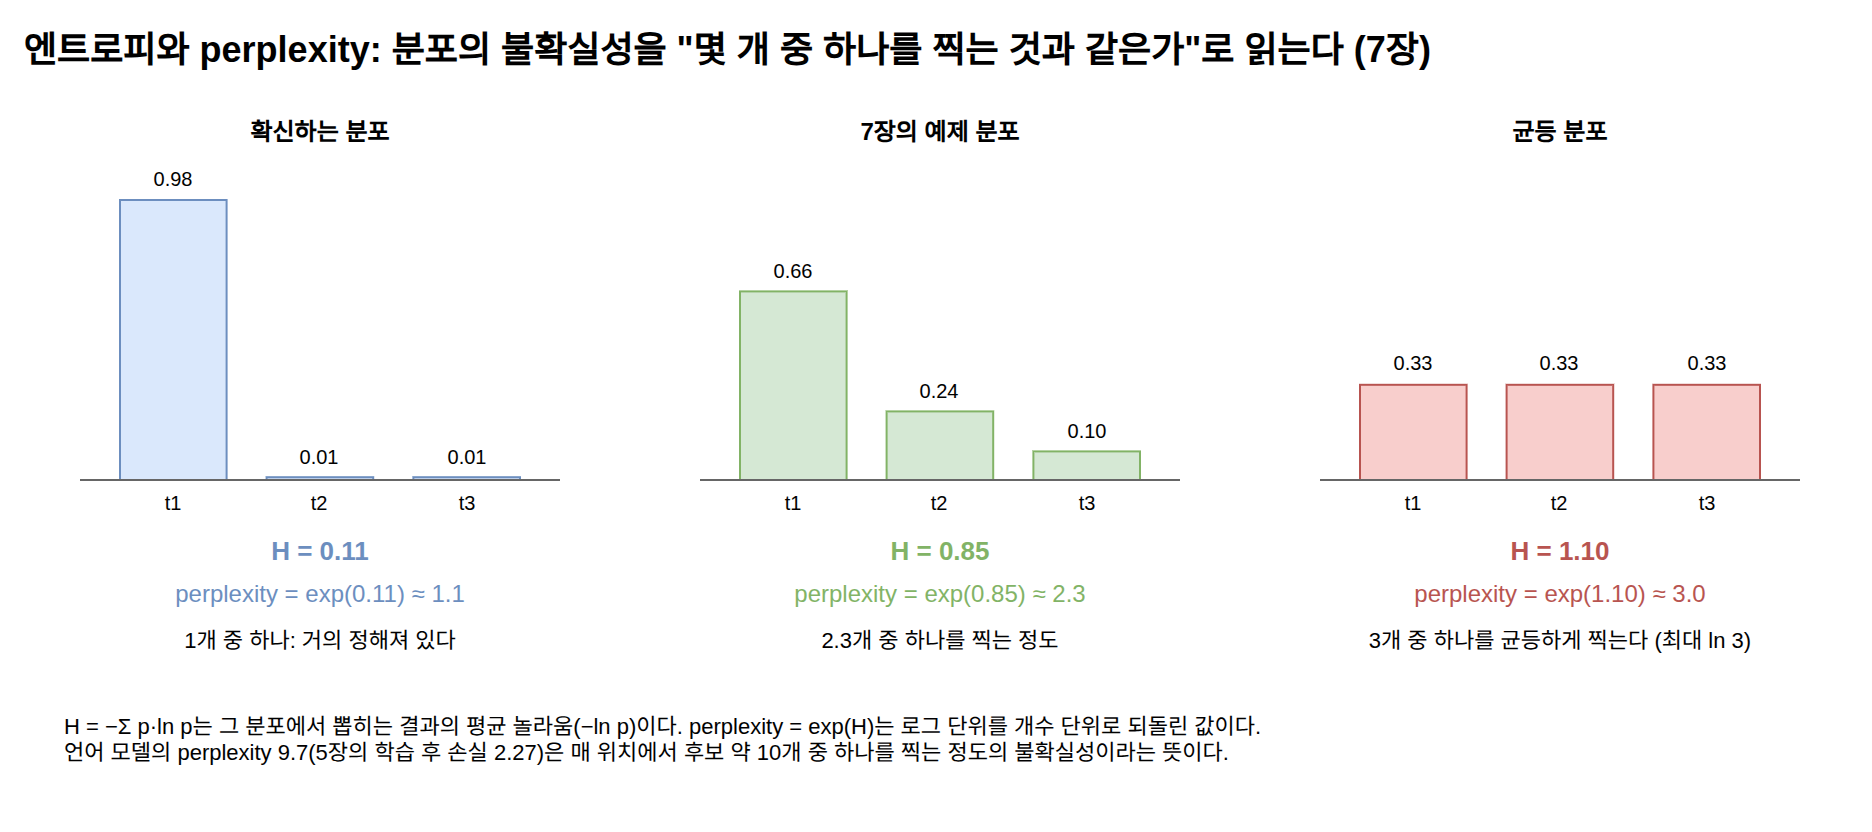

The diagram above was exported from draw.io. Its source (the exported page's mxGraphModel, read from the mxfile embedded in the PNG):
<mxGraphModel dx="1200" dy="800" grid="1" gridSize="10" guides="1" tooltips="1" connect="1" arrows="1" fold="1" page="1" pageScale="1" pageWidth="1000" pageHeight="430" math="0" shadow="0">
  <root>
    <mxCell id="0" />
    <mxCell id="1" parent="0" />
    <mxCell id="c1" value="엔트로피와 perplexity: 분포의 불확실성을 &quot;몇 개 중 하나를 찍는 것과 같은가&quot;로 읽는다 (7장)" style="text;html=1;fontSize=18;align=left;verticalAlign=middle;whiteSpace=wrap;fontStyle=1;" vertex="1" parent="1">
      <mxGeometry x="40.0" y="20.0" width="920.0" height="30.0" as="geometry" />
    </mxCell>
    <mxCell id="c2" value="확신하는 분포" style="text;html=1;fontSize=12;align=center;verticalAlign=middle;whiteSpace=wrap;fontStyle=1;" vertex="1" parent="1">
      <mxGeometry x="60.0" y="66.0" width="260.0" height="20.0" as="geometry" />
    </mxCell>
    <mxCell id="c3" value="" style="rounded=0;whiteSpace=wrap;html=1;fillColor=#dae8fc;strokeColor=#6c8ebf;fontSize=11;" vertex="1" parent="1">
      <mxGeometry x="90.0" y="110.0" width="53.3" height="140.0" as="geometry" />
    </mxCell>
    <mxCell id="c4" value="0.98" style="text;html=1;fontSize=10;align=center;verticalAlign=middle;whiteSpace=wrap;" vertex="1" parent="1">
      <mxGeometry x="82.0" y="90.0" width="69.3" height="18.0" as="geometry" />
    </mxCell>
    <mxCell id="c5" value="t1" style="text;html=1;fontSize=10;align=center;verticalAlign=middle;whiteSpace=wrap;" vertex="1" parent="1">
      <mxGeometry x="82.0" y="253.0" width="69.3" height="16.0" as="geometry" />
    </mxCell>
    <mxCell id="c6" value="" style="rounded=0;whiteSpace=wrap;html=1;fillColor=#dae8fc;strokeColor=#6c8ebf;fontSize=11;" vertex="1" parent="1">
      <mxGeometry x="163.3" y="248.6" width="53.3" height="1.4" as="geometry" />
    </mxCell>
    <mxCell id="c7" value="0.01" style="text;html=1;fontSize=10;align=center;verticalAlign=middle;whiteSpace=wrap;" vertex="1" parent="1">
      <mxGeometry x="155.3" y="228.6" width="69.3" height="18.0" as="geometry" />
    </mxCell>
    <mxCell id="c8" value="t2" style="text;html=1;fontSize=10;align=center;verticalAlign=middle;whiteSpace=wrap;" vertex="1" parent="1">
      <mxGeometry x="155.3" y="253.0" width="69.3" height="16.0" as="geometry" />
    </mxCell>
    <mxCell id="c9" value="" style="rounded=0;whiteSpace=wrap;html=1;fillColor=#dae8fc;strokeColor=#6c8ebf;fontSize=11;" vertex="1" parent="1">
      <mxGeometry x="236.7" y="248.6" width="53.3" height="1.4" as="geometry" />
    </mxCell>
    <mxCell id="c10" value="0.01" style="text;html=1;fontSize=10;align=center;verticalAlign=middle;whiteSpace=wrap;" vertex="1" parent="1">
      <mxGeometry x="228.7" y="228.6" width="69.3" height="18.0" as="geometry" />
    </mxCell>
    <mxCell id="c11" value="t3" style="text;html=1;fontSize=10;align=center;verticalAlign=middle;whiteSpace=wrap;" vertex="1" parent="1">
      <mxGeometry x="228.7" y="253.0" width="69.3" height="16.0" as="geometry" />
    </mxCell>
    <mxCell id="c12" value="" style="edgeStyle=none;html=1;strokeColor=#666666;strokeWidth=1;endArrow=none;" edge="1" parent="1">
      <mxGeometry relative="1" as="geometry">
        <mxPoint x="70.0" y="250.0" as="sourcePoint" />
        <mxPoint x="310.0" y="250.0" as="targetPoint" />
        <Array as="points" />
      </mxGeometry>
    </mxCell>
    <mxCell id="c13" value="H = 0.11" style="text;html=1;fontSize=13;align=center;verticalAlign=middle;whiteSpace=wrap;fontStyle=1;fontColor=#6c8ebf;" vertex="1" parent="1">
      <mxGeometry x="60.0" y="275.0" width="260.0" height="20.0" as="geometry" />
    </mxCell>
    <mxCell id="c14" value="perplexity = exp(0.11) ≈ 1.1" style="text;html=1;fontSize=12;align=center;verticalAlign=middle;whiteSpace=wrap;fontColor=#6c8ebf;" vertex="1" parent="1">
      <mxGeometry x="60.0" y="297.0" width="260.0" height="20.0" as="geometry" />
    </mxCell>
    <mxCell id="c15" value="1개 중 하나: 거의 정해져 있다" style="text;html=1;fontSize=11;align=center;verticalAlign=middle;whiteSpace=wrap;" vertex="1" parent="1">
      <mxGeometry x="60.0" y="320.0" width="260.0" height="20.0" as="geometry" />
    </mxCell>
    <mxCell id="c16" value="7장의 예제 분포" style="text;html=1;fontSize=12;align=center;verticalAlign=middle;whiteSpace=wrap;fontStyle=1;" vertex="1" parent="1">
      <mxGeometry x="370.0" y="66.0" width="260.0" height="20.0" as="geometry" />
    </mxCell>
    <mxCell id="c17" value="" style="rounded=0;whiteSpace=wrap;html=1;fillColor=#d5e8d4;strokeColor=#82b366;fontSize=11;" vertex="1" parent="1">
      <mxGeometry x="400.0" y="155.7" width="53.3" height="94.3" as="geometry" />
    </mxCell>
    <mxCell id="c18" value="0.66" style="text;html=1;fontSize=10;align=center;verticalAlign=middle;whiteSpace=wrap;" vertex="1" parent="1">
      <mxGeometry x="392.0" y="135.7" width="69.3" height="18.0" as="geometry" />
    </mxCell>
    <mxCell id="c19" value="t1" style="text;html=1;fontSize=10;align=center;verticalAlign=middle;whiteSpace=wrap;" vertex="1" parent="1">
      <mxGeometry x="392.0" y="253.0" width="69.3" height="16.0" as="geometry" />
    </mxCell>
    <mxCell id="c20" value="" style="rounded=0;whiteSpace=wrap;html=1;fillColor=#d5e8d4;strokeColor=#82b366;fontSize=11;" vertex="1" parent="1">
      <mxGeometry x="473.3" y="215.7" width="53.3" height="34.3" as="geometry" />
    </mxCell>
    <mxCell id="c21" value="0.24" style="text;html=1;fontSize=10;align=center;verticalAlign=middle;whiteSpace=wrap;" vertex="1" parent="1">
      <mxGeometry x="465.3" y="195.7" width="69.3" height="18.0" as="geometry" />
    </mxCell>
    <mxCell id="c22" value="t2" style="text;html=1;fontSize=10;align=center;verticalAlign=middle;whiteSpace=wrap;" vertex="1" parent="1">
      <mxGeometry x="465.3" y="253.0" width="69.3" height="16.0" as="geometry" />
    </mxCell>
    <mxCell id="c23" value="" style="rounded=0;whiteSpace=wrap;html=1;fillColor=#d5e8d4;strokeColor=#82b366;fontSize=11;" vertex="1" parent="1">
      <mxGeometry x="546.7" y="235.7" width="53.3" height="14.3" as="geometry" />
    </mxCell>
    <mxCell id="c24" value="0.10" style="text;html=1;fontSize=10;align=center;verticalAlign=middle;whiteSpace=wrap;" vertex="1" parent="1">
      <mxGeometry x="538.7" y="215.7" width="69.3" height="18.0" as="geometry" />
    </mxCell>
    <mxCell id="c25" value="t3" style="text;html=1;fontSize=10;align=center;verticalAlign=middle;whiteSpace=wrap;" vertex="1" parent="1">
      <mxGeometry x="538.7" y="253.0" width="69.3" height="16.0" as="geometry" />
    </mxCell>
    <mxCell id="c26" value="" style="edgeStyle=none;html=1;strokeColor=#666666;strokeWidth=1;endArrow=none;" edge="1" parent="1">
      <mxGeometry relative="1" as="geometry">
        <mxPoint x="380.0" y="250.0" as="sourcePoint" />
        <mxPoint x="620.0" y="250.0" as="targetPoint" />
        <Array as="points" />
      </mxGeometry>
    </mxCell>
    <mxCell id="c27" value="H = 0.85" style="text;html=1;fontSize=13;align=center;verticalAlign=middle;whiteSpace=wrap;fontStyle=1;fontColor=#82b366;" vertex="1" parent="1">
      <mxGeometry x="370.0" y="275.0" width="260.0" height="20.0" as="geometry" />
    </mxCell>
    <mxCell id="c28" value="perplexity = exp(0.85) ≈ 2.3" style="text;html=1;fontSize=12;align=center;verticalAlign=middle;whiteSpace=wrap;fontColor=#82b366;" vertex="1" parent="1">
      <mxGeometry x="370.0" y="297.0" width="260.0" height="20.0" as="geometry" />
    </mxCell>
    <mxCell id="c29" value="2.3개 중 하나를 찍는 정도" style="text;html=1;fontSize=11;align=center;verticalAlign=middle;whiteSpace=wrap;" vertex="1" parent="1">
      <mxGeometry x="370.0" y="320.0" width="260.0" height="20.0" as="geometry" />
    </mxCell>
    <mxCell id="c30" value="균등 분포" style="text;html=1;fontSize=12;align=center;verticalAlign=middle;whiteSpace=wrap;fontStyle=1;" vertex="1" parent="1">
      <mxGeometry x="680.0" y="66.0" width="260.0" height="20.0" as="geometry" />
    </mxCell>
    <mxCell id="c31" value="" style="rounded=0;whiteSpace=wrap;html=1;fillColor=#f8cecc;strokeColor=#b85450;fontSize=11;" vertex="1" parent="1">
      <mxGeometry x="710.0" y="202.4" width="53.3" height="47.6" as="geometry" />
    </mxCell>
    <mxCell id="c32" value="0.33" style="text;html=1;fontSize=10;align=center;verticalAlign=middle;whiteSpace=wrap;" vertex="1" parent="1">
      <mxGeometry x="702.0" y="182.4" width="69.3" height="18.0" as="geometry" />
    </mxCell>
    <mxCell id="c33" value="t1" style="text;html=1;fontSize=10;align=center;verticalAlign=middle;whiteSpace=wrap;" vertex="1" parent="1">
      <mxGeometry x="702.0" y="253.0" width="69.3" height="16.0" as="geometry" />
    </mxCell>
    <mxCell id="c34" value="" style="rounded=0;whiteSpace=wrap;html=1;fillColor=#f8cecc;strokeColor=#b85450;fontSize=11;" vertex="1" parent="1">
      <mxGeometry x="783.3" y="202.4" width="53.3" height="47.6" as="geometry" />
    </mxCell>
    <mxCell id="c35" value="0.33" style="text;html=1;fontSize=10;align=center;verticalAlign=middle;whiteSpace=wrap;" vertex="1" parent="1">
      <mxGeometry x="775.3" y="182.4" width="69.3" height="18.0" as="geometry" />
    </mxCell>
    <mxCell id="c36" value="t2" style="text;html=1;fontSize=10;align=center;verticalAlign=middle;whiteSpace=wrap;" vertex="1" parent="1">
      <mxGeometry x="775.3" y="253.0" width="69.3" height="16.0" as="geometry" />
    </mxCell>
    <mxCell id="c37" value="" style="rounded=0;whiteSpace=wrap;html=1;fillColor=#f8cecc;strokeColor=#b85450;fontSize=11;" vertex="1" parent="1">
      <mxGeometry x="856.7" y="202.4" width="53.3" height="47.6" as="geometry" />
    </mxCell>
    <mxCell id="c38" value="0.33" style="text;html=1;fontSize=10;align=center;verticalAlign=middle;whiteSpace=wrap;" vertex="1" parent="1">
      <mxGeometry x="848.7" y="182.4" width="69.3" height="18.0" as="geometry" />
    </mxCell>
    <mxCell id="c39" value="t3" style="text;html=1;fontSize=10;align=center;verticalAlign=middle;whiteSpace=wrap;" vertex="1" parent="1">
      <mxGeometry x="848.7" y="253.0" width="69.3" height="16.0" as="geometry" />
    </mxCell>
    <mxCell id="c40" value="" style="edgeStyle=none;html=1;strokeColor=#666666;strokeWidth=1;endArrow=none;" edge="1" parent="1">
      <mxGeometry relative="1" as="geometry">
        <mxPoint x="690.0" y="250.0" as="sourcePoint" />
        <mxPoint x="930.0" y="250.0" as="targetPoint" />
        <Array as="points" />
      </mxGeometry>
    </mxCell>
    <mxCell id="c41" value="H = 1.10" style="text;html=1;fontSize=13;align=center;verticalAlign=middle;whiteSpace=wrap;fontStyle=1;fontColor=#b85450;" vertex="1" parent="1">
      <mxGeometry x="680.0" y="275.0" width="260.0" height="20.0" as="geometry" />
    </mxCell>
    <mxCell id="c42" value="perplexity = exp(1.10) ≈ 3.0" style="text;html=1;fontSize=12;align=center;verticalAlign=middle;whiteSpace=wrap;fontColor=#b85450;" vertex="1" parent="1">
      <mxGeometry x="680.0" y="297.0" width="260.0" height="20.0" as="geometry" />
    </mxCell>
    <mxCell id="c43" value="3개 중 하나를 균등하게 찍는다 (최대 ln 3)" style="text;html=1;fontSize=11;align=center;verticalAlign=middle;whiteSpace=wrap;" vertex="1" parent="1">
      <mxGeometry x="680.0" y="320.0" width="260.0" height="20.0" as="geometry" />
    </mxCell>
    <mxCell id="c44" value="H = −Σ p·ln p는 그 분포에서 뽑히는 결과의 평균 놀라움(−ln p)이다. perplexity = exp(H)는 로그 단위를 개수 단위로 되돌린 값이다.&lt;br&gt;언어 모델의 perplexity 9.7(5장의 학습 후 손실 2.27)은 매 위치에서 후보 약 10개 중 하나를 찍는 정도의 불확실성이라는 뜻이다." style="text;html=1;fontSize=11;align=left;verticalAlign=top;whiteSpace=wrap;" vertex="1" parent="1">
      <mxGeometry x="60.0" y="360.0" width="880.0" height="60.0" as="geometry" />
    </mxCell>
  </root>
</mxGraphModel>